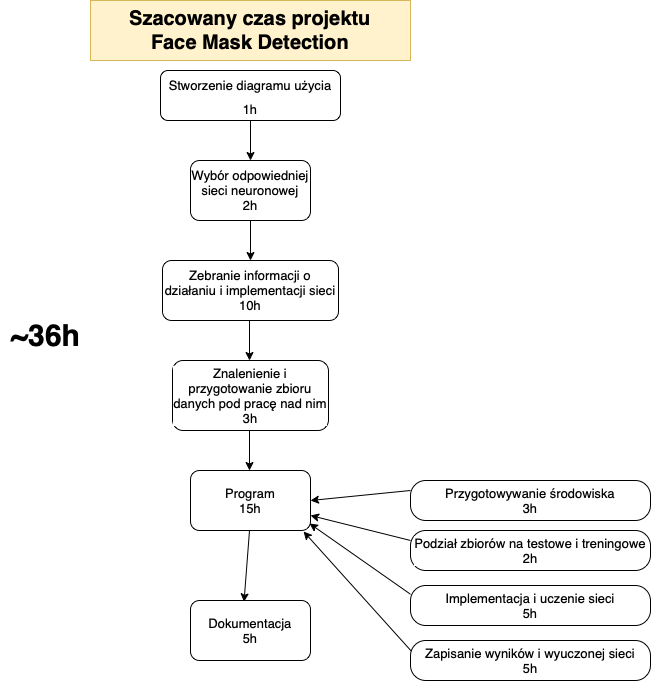

The diagram above was exported from draw.io. Its source (the exported page's mxGraphModel, read from the mxfile embedded in the PNG):
<mxGraphModel dx="946" dy="535" grid="1" gridSize="10" guides="1" tooltips="1" connect="1" arrows="1" fold="1" page="1" pageScale="1" pageWidth="827" pageHeight="1169" math="0" shadow="0">
  <root>
    <mxCell id="0" />
    <mxCell id="1" parent="0" />
    <mxCell id="GANIV9wN2ZarXHw9wd2B-1" value="&lt;font style=&quot;font-size: 20px;&quot;&gt;&lt;b&gt;Szacowany czas projektu&lt;br&gt;Face Mask Detection&lt;br&gt;&lt;/b&gt;&lt;/font&gt;" style="rounded=0;whiteSpace=wrap;html=1;fillColor=#fff2cc;strokeColor=#d6b656;" parent="1" vertex="1">
      <mxGeometry x="254" width="320" height="60" as="geometry" />
    </mxCell>
    <mxCell id="GANIV9wN2ZarXHw9wd2B-3" value="&lt;font style=&quot;font-size: 13px; line-height: 1.2;&quot;&gt;Stworzenie diagramu użycia&lt;br&gt;1h&lt;br&gt;&lt;/font&gt;" style="rounded=1;whiteSpace=wrap;html=1;labelBackgroundColor=#FFFFFF;fontSize=20;" parent="1" vertex="1">
      <mxGeometry x="324" y="70" width="180" height="50" as="geometry" />
    </mxCell>
    <mxCell id="GANIV9wN2ZarXHw9wd2B-4" value="Wybór odpowiedniej sieci neuronowej&lt;br&gt;2h" style="rounded=1;whiteSpace=wrap;html=1;labelBackgroundColor=#FFFFFF;fontSize=13;" parent="1" vertex="1">
      <mxGeometry x="354" y="160" width="120" height="60" as="geometry" />
    </mxCell>
    <mxCell id="GANIV9wN2ZarXHw9wd2B-5" value="" style="endArrow=classic;html=1;rounded=0;fontSize=13;" parent="1" edge="1">
      <mxGeometry width="50" height="50" relative="1" as="geometry">
        <mxPoint x="414" y="120" as="sourcePoint" />
        <mxPoint x="414" y="160" as="targetPoint" />
      </mxGeometry>
    </mxCell>
    <mxCell id="GANIV9wN2ZarXHw9wd2B-6" value="Zebranie informacji o działaniu i implementacji sieci&lt;br&gt;10h" style="rounded=1;whiteSpace=wrap;html=1;labelBackgroundColor=#FFFFFF;fontSize=13;" parent="1" vertex="1">
      <mxGeometry x="326" y="260" width="176" height="60" as="geometry" />
    </mxCell>
    <mxCell id="GANIV9wN2ZarXHw9wd2B-7" value="" style="endArrow=classic;html=1;rounded=0;fontSize=13;entryX=0.5;entryY=0;entryDx=0;entryDy=0;exitX=0.5;exitY=1;exitDx=0;exitDy=0;" parent="1" source="GANIV9wN2ZarXHw9wd2B-4" target="GANIV9wN2ZarXHw9wd2B-6" edge="1">
      <mxGeometry width="50" height="50" relative="1" as="geometry">
        <mxPoint x="413" y="230" as="sourcePoint" />
        <mxPoint x="413" y="270" as="targetPoint" />
      </mxGeometry>
    </mxCell>
    <mxCell id="GANIV9wN2ZarXHw9wd2B-8" value="Znalenienie i przygotowanie zbioru danych pod pracę nad nim&lt;br&gt;3h" style="rounded=1;whiteSpace=wrap;html=1;labelBackgroundColor=#FFFFFF;fontSize=13;" parent="1" vertex="1">
      <mxGeometry x="336" y="360" width="156" height="70" as="geometry" />
    </mxCell>
    <mxCell id="GANIV9wN2ZarXHw9wd2B-12" value="" style="endArrow=classic;html=1;rounded=0;fontSize=13;entryX=0.5;entryY=0;entryDx=0;entryDy=0;exitX=0.5;exitY=1;exitDx=0;exitDy=0;" parent="1" edge="1">
      <mxGeometry width="50" height="50" relative="1" as="geometry">
        <mxPoint x="413" y="320" as="sourcePoint" />
        <mxPoint x="413" y="360" as="targetPoint" />
      </mxGeometry>
    </mxCell>
    <mxCell id="GANIV9wN2ZarXHw9wd2B-13" value="Program&lt;br&gt;15h" style="rounded=1;whiteSpace=wrap;html=1;labelBackgroundColor=#FFFFFF;fontSize=13;" parent="1" vertex="1">
      <mxGeometry x="354" y="470" width="120" height="60" as="geometry" />
    </mxCell>
    <mxCell id="GANIV9wN2ZarXHw9wd2B-14" value="Podział zbiorów na testowe i treningowe&lt;br&gt;2h" style="rounded=1;whiteSpace=wrap;html=1;labelBackgroundColor=#FFFFFF;fontSize=13;arcSize=38;" parent="1" vertex="1">
      <mxGeometry x="574" y="530" width="240" height="40" as="geometry" />
    </mxCell>
    <mxCell id="GANIV9wN2ZarXHw9wd2B-15" value="" style="endArrow=classic;html=1;rounded=0;fontSize=13;exitX=0;exitY=0.25;exitDx=0;exitDy=0;endFill=1;" parent="1" source="GANIV9wN2ZarXHw9wd2B-14" target="GANIV9wN2ZarXHw9wd2B-13" edge="1">
      <mxGeometry width="50" height="50" relative="1" as="geometry">
        <mxPoint x="552" y="450" as="sourcePoint" />
        <mxPoint x="502" y="500" as="targetPoint" />
      </mxGeometry>
    </mxCell>
    <mxCell id="GANIV9wN2ZarXHw9wd2B-17" value="Implementacja i uczenie sieci&lt;br&gt;5h" style="rounded=1;whiteSpace=wrap;html=1;labelBackgroundColor=#FFFFFF;fontSize=13;arcSize=38;" parent="1" vertex="1">
      <mxGeometry x="574" y="585" width="240" height="40" as="geometry" />
    </mxCell>
    <mxCell id="GANIV9wN2ZarXHw9wd2B-18" value="Zapisanie wyników i wyuczonej sieci&lt;br&gt;5h" style="rounded=1;whiteSpace=wrap;html=1;labelBackgroundColor=#FFFFFF;fontSize=13;arcSize=38;" parent="1" vertex="1">
      <mxGeometry x="574" y="640" width="240" height="40" as="geometry" />
    </mxCell>
    <mxCell id="GANIV9wN2ZarXHw9wd2B-20" value="Przygotowywanie środowiska &lt;br&gt;3h" style="rounded=1;whiteSpace=wrap;html=1;labelBackgroundColor=#FFFFFF;fontSize=13;arcSize=38;" parent="1" vertex="1">
      <mxGeometry x="574" y="480" width="240" height="40" as="geometry" />
    </mxCell>
    <mxCell id="GANIV9wN2ZarXHw9wd2B-22" value="" style="endArrow=classic;html=1;rounded=0;fontSize=13;exitX=0;exitY=0.25;exitDx=0;exitDy=0;endFill=1;entryX=1;entryY=0.5;entryDx=0;entryDy=0;" parent="1" source="GANIV9wN2ZarXHw9wd2B-20" target="GANIV9wN2ZarXHw9wd2B-13" edge="1">
      <mxGeometry width="50" height="50" relative="1" as="geometry">
        <mxPoint x="574" y="509.38" as="sourcePoint" />
        <mxPoint x="474" y="490.63" as="targetPoint" />
      </mxGeometry>
    </mxCell>
    <mxCell id="GANIV9wN2ZarXHw9wd2B-23" value="" style="endArrow=classic;html=1;rounded=0;fontSize=13;exitX=0;exitY=0.25;exitDx=0;exitDy=0;endFill=1;entryX=0.992;entryY=0.883;entryDx=0;entryDy=0;entryPerimeter=0;" parent="1" target="GANIV9wN2ZarXHw9wd2B-13" edge="1">
      <mxGeometry width="50" height="50" relative="1" as="geometry">
        <mxPoint x="574" y="593.75" as="sourcePoint" />
        <mxPoint x="474" y="575" as="targetPoint" />
      </mxGeometry>
    </mxCell>
    <mxCell id="GANIV9wN2ZarXHw9wd2B-24" value="" style="endArrow=classic;html=1;rounded=0;fontSize=13;exitX=0;exitY=0.25;exitDx=0;exitDy=0;endFill=1;entryX=0.942;entryY=1.017;entryDx=0;entryDy=0;entryPerimeter=0;" parent="1" target="GANIV9wN2ZarXHw9wd2B-13" edge="1">
      <mxGeometry width="50" height="50" relative="1" as="geometry">
        <mxPoint x="574.96" y="650.77" as="sourcePoint" />
        <mxPoint x="473.99999999999994" y="590" as="targetPoint" />
      </mxGeometry>
    </mxCell>
    <mxCell id="GANIV9wN2ZarXHw9wd2B-25" value="Dokumentacja&lt;br&gt;5h" style="rounded=1;whiteSpace=wrap;html=1;labelBackgroundColor=#FFFFFF;fontSize=13;" parent="1" vertex="1">
      <mxGeometry x="354" y="600" width="120" height="60" as="geometry" />
    </mxCell>
    <mxCell id="GANIV9wN2ZarXHw9wd2B-28" value="" style="endArrow=classic;html=1;rounded=0;fontSize=13;entryX=0.5;entryY=0;entryDx=0;entryDy=0;exitX=0.5;exitY=1;exitDx=0;exitDy=0;" parent="1" edge="1">
      <mxGeometry width="50" height="50" relative="1" as="geometry">
        <mxPoint x="413" y="430" as="sourcePoint" />
        <mxPoint x="413" y="470" as="targetPoint" />
      </mxGeometry>
    </mxCell>
    <mxCell id="GANIV9wN2ZarXHw9wd2B-29" value="" style="endArrow=classic;html=1;rounded=0;fontSize=13;entryX=0.446;entryY=0.022;entryDx=0;entryDy=0;exitX=0.5;exitY=1;exitDx=0;exitDy=0;entryPerimeter=0;" parent="1" target="GANIV9wN2ZarXHw9wd2B-25" edge="1">
      <mxGeometry width="50" height="50" relative="1" as="geometry">
        <mxPoint x="413" y="530" as="sourcePoint" />
        <mxPoint x="413" y="570" as="targetPoint" />
      </mxGeometry>
    </mxCell>
    <mxCell id="GANIV9wN2ZarXHw9wd2B-31" value="&lt;font style=&quot;font-size: 30px;&quot;&gt;&lt;b&gt;~36h&lt;/b&gt;&lt;/font&gt;" style="text;html=1;align=center;verticalAlign=middle;resizable=0;points=[];autosize=1;strokeColor=none;fillColor=none;fontSize=13;" parent="1" vertex="1">
      <mxGeometry x="164" y="310" width="90" height="50" as="geometry" />
    </mxCell>
  </root>
</mxGraphModel>